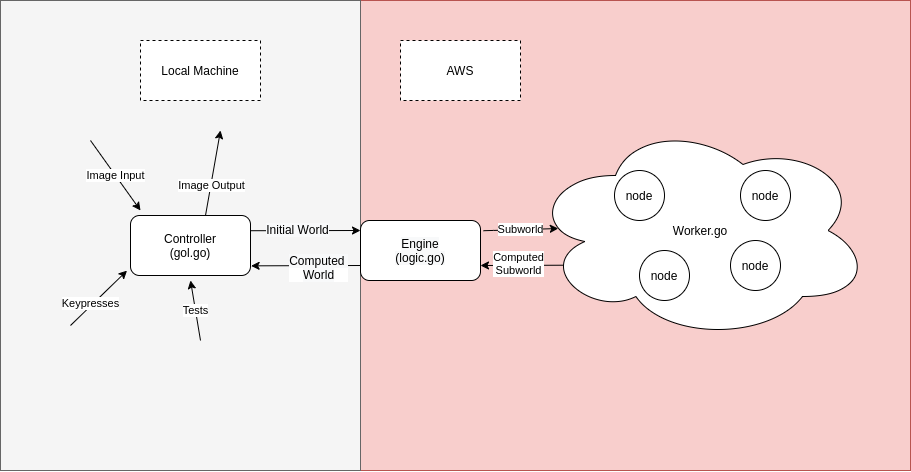

The diagram above was exported from draw.io. Its source (the exported page's mxGraphModel, read from the mxfile embedded in the PNG):
<mxGraphModel dx="1758" dy="534" grid="1" gridSize="10" guides="1" tooltips="1" connect="1" arrows="1" fold="1" page="1" pageScale="1" pageWidth="827" pageHeight="1169" math="0" shadow="0">
  <root>
    <mxCell id="0" />
    <mxCell id="1" parent="0" />
    <mxCell id="m5cYO3hW3ehCSv2aiB2f-60" value="" style="rounded=0;whiteSpace=wrap;html=1;strokeColor=#b85450;fillColor=#f8cecc;" vertex="1" parent="1">
      <mxGeometry x="110" y="60" width="550" height="470" as="geometry" />
    </mxCell>
    <mxCell id="m5cYO3hW3ehCSv2aiB2f-59" value="" style="rounded=0;whiteSpace=wrap;html=1;strokeColor=#666666;fillColor=#f5f5f5;fontColor=#333333;" vertex="1" parent="1">
      <mxGeometry x="-250" y="60" width="360" height="470" as="geometry" />
    </mxCell>
    <mxCell id="m5cYO3hW3ehCSv2aiB2f-48" value="" style="endArrow=classic;html=1;strokeColor=#000000;" edge="1" parent="1">
      <mxGeometry width="50" height="50" relative="1" as="geometry">
        <mxPoint x="329.4" y="324.66" as="sourcePoint" />
        <mxPoint x="230" y="325" as="targetPoint" />
      </mxGeometry>
    </mxCell>
    <mxCell id="m5cYO3hW3ehCSv2aiB2f-51" value="Computed&lt;br&gt;Subworld" style="edgeLabel;html=1;align=center;verticalAlign=middle;resizable=0;points=[];" vertex="1" connectable="0" parent="m5cYO3hW3ehCSv2aiB2f-48">
      <mxGeometry x="0.2311" y="-2" relative="1" as="geometry">
        <mxPoint as="offset" />
      </mxGeometry>
    </mxCell>
    <mxCell id="m5cYO3hW3ehCSv2aiB2f-1" value="Controller&lt;br&gt;(gol.go)" style="rounded=1;whiteSpace=wrap;html=1;" vertex="1" parent="1">
      <mxGeometry x="-120" y="275" width="120" height="60" as="geometry" />
    </mxCell>
    <mxCell id="m5cYO3hW3ehCSv2aiB2f-20" value="&lt;meta charset=&quot;utf-8&quot;&gt;&lt;span style=&quot;color: rgb(0, 0, 0); font-family: helvetica; font-size: 12px; font-style: normal; font-weight: 400; letter-spacing: normal; text-align: center; text-indent: 0px; text-transform: none; word-spacing: 0px; background-color: rgb(248, 249, 250); display: inline; float: none;&quot;&gt;Engine&lt;/span&gt;&lt;br style=&quot;color: rgb(0, 0, 0); font-family: helvetica; font-size: 12px; font-style: normal; font-weight: 400; letter-spacing: normal; text-align: center; text-indent: 0px; text-transform: none; word-spacing: 0px; background-color: rgb(248, 249, 250);&quot;&gt;&lt;span style=&quot;color: rgb(0, 0, 0); font-family: helvetica; font-size: 12px; font-style: normal; font-weight: 400; letter-spacing: normal; text-align: center; text-indent: 0px; text-transform: none; word-spacing: 0px; background-color: rgb(248, 249, 250); display: inline; float: none;&quot;&gt;(logic.go)&lt;/span&gt;" style="rounded=1;whiteSpace=wrap;html=1;" vertex="1" parent="1">
      <mxGeometry x="110" y="280" width="120" height="60" as="geometry" />
    </mxCell>
    <mxCell id="m5cYO3hW3ehCSv2aiB2f-22" value="" style="endArrow=classic;html=1;" edge="1" parent="1">
      <mxGeometry width="50" height="50" relative="1" as="geometry">
        <mxPoint x="-8.881784197001252e-16" y="290.22" as="sourcePoint" />
        <mxPoint x="110" y="290" as="targetPoint" />
        <Array as="points">
          <mxPoint x="-8.881784197001252e-16" y="290.22" />
        </Array>
      </mxGeometry>
    </mxCell>
    <mxCell id="m5cYO3hW3ehCSv2aiB2f-54" value="&lt;span style=&quot;font-size: 12px ; background-color: rgb(248 , 249 , 250)&quot;&gt;Initial World&lt;/span&gt;" style="edgeLabel;html=1;align=center;verticalAlign=middle;resizable=0;points=[];" vertex="1" connectable="0" parent="m5cYO3hW3ehCSv2aiB2f-22">
      <mxGeometry x="-0.1485" y="1" relative="1" as="geometry">
        <mxPoint as="offset" />
      </mxGeometry>
    </mxCell>
    <mxCell id="m5cYO3hW3ehCSv2aiB2f-24" value="Subworld" style="endArrow=classic;html=1;entryX=0.073;entryY=0.491;entryDx=0;entryDy=0;entryPerimeter=0;" edge="1" parent="1">
      <mxGeometry width="50" height="50" relative="1" as="geometry">
        <mxPoint x="233.00000000000026" y="290.2199999999999" as="sourcePoint" />
        <mxPoint x="307.82000000000016" y="288.02" as="targetPoint" />
        <Array as="points">
          <mxPoint x="233" y="290.22" />
        </Array>
      </mxGeometry>
    </mxCell>
    <mxCell id="m5cYO3hW3ehCSv2aiB2f-26" value="Local Machine" style="rounded=0;whiteSpace=wrap;html=1;dashed=1;" vertex="1" parent="1">
      <mxGeometry x="-110" y="100" width="120" height="60" as="geometry" />
    </mxCell>
    <mxCell id="m5cYO3hW3ehCSv2aiB2f-28" value="AWS" style="rounded=0;whiteSpace=wrap;html=1;dashed=1;" vertex="1" parent="1">
      <mxGeometry x="150" y="100" width="120" height="60" as="geometry" />
    </mxCell>
    <mxCell id="m5cYO3hW3ehCSv2aiB2f-29" value="Image Input" style="endArrow=classic;html=1;strokeColor=#000000;" edge="1" parent="1">
      <mxGeometry width="50" height="50" relative="1" as="geometry">
        <mxPoint x="-160" y="200" as="sourcePoint" />
        <mxPoint x="-110" y="270" as="targetPoint" />
      </mxGeometry>
    </mxCell>
    <mxCell id="m5cYO3hW3ehCSv2aiB2f-30" value="" style="endArrow=classic;html=1;strokeColor=#000000;entryX=-0.029;entryY=0.919;entryDx=0;entryDy=0;entryPerimeter=0;" edge="1" parent="1" target="m5cYO3hW3ehCSv2aiB2f-1">
      <mxGeometry width="50" height="50" relative="1" as="geometry">
        <mxPoint x="-180" y="385" as="sourcePoint" />
        <mxPoint x="-110" y="335" as="targetPoint" />
      </mxGeometry>
    </mxCell>
    <mxCell id="m5cYO3hW3ehCSv2aiB2f-57" value="Keypresses" style="edgeLabel;html=1;align=center;verticalAlign=middle;resizable=0;points=[];" vertex="1" connectable="0" parent="m5cYO3hW3ehCSv2aiB2f-30">
      <mxGeometry x="-0.2521" y="2" relative="1" as="geometry">
        <mxPoint as="offset" />
      </mxGeometry>
    </mxCell>
    <mxCell id="m5cYO3hW3ehCSv2aiB2f-32" value="Keypresses" style="rounded=0;whiteSpace=wrap;html=1;strokeColor=#FFFFFF;" vertex="1" parent="1">
      <mxGeometry x="-240" y="390" width="120" height="60" as="geometry" />
    </mxCell>
    <mxCell id="m5cYO3hW3ehCSv2aiB2f-34" value="Tests" style="endArrow=classic;html=1;strokeColor=#000000;" edge="1" parent="1">
      <mxGeometry width="50" height="50" relative="1" as="geometry">
        <mxPoint x="-50" y="400" as="sourcePoint" />
        <mxPoint x="-60" y="340" as="targetPoint" />
      </mxGeometry>
    </mxCell>
    <mxCell id="m5cYO3hW3ehCSv2aiB2f-36" value="" style="endArrow=classic;html=1;strokeColor=#000000;" edge="1" parent="1">
      <mxGeometry width="50" height="50" relative="1" as="geometry">
        <mxPoint x="-45" y="275" as="sourcePoint" />
        <mxPoint x="-30" y="190" as="targetPoint" />
      </mxGeometry>
    </mxCell>
    <mxCell id="m5cYO3hW3ehCSv2aiB2f-58" value="Image Output" style="edgeLabel;html=1;align=center;verticalAlign=middle;resizable=0;points=[];" vertex="1" connectable="0" parent="m5cYO3hW3ehCSv2aiB2f-36">
      <mxGeometry x="-0.2999" relative="1" as="geometry">
        <mxPoint as="offset" />
      </mxGeometry>
    </mxCell>
    <mxCell id="m5cYO3hW3ehCSv2aiB2f-39" value="" style="endArrow=classic;html=1;strokeColor=#000000;entryX=1.005;entryY=0.839;entryDx=0;entryDy=0;entryPerimeter=0;" edge="1" parent="1" target="m5cYO3hW3ehCSv2aiB2f-1">
      <mxGeometry width="50" height="50" relative="1" as="geometry">
        <mxPoint x="110" y="325" as="sourcePoint" />
        <mxPoint x="160" y="275" as="targetPoint" />
      </mxGeometry>
    </mxCell>
    <mxCell id="m5cYO3hW3ehCSv2aiB2f-55" value="&lt;span style=&quot;font-size: 12px ; background-color: rgb(248 , 249 , 250)&quot;&gt;Computed &lt;br&gt;World&lt;/span&gt;" style="edgeLabel;html=1;align=center;verticalAlign=middle;resizable=0;points=[];" vertex="1" connectable="0" parent="m5cYO3hW3ehCSv2aiB2f-39">
      <mxGeometry x="-0.2359" y="2" relative="1" as="geometry">
        <mxPoint as="offset" />
      </mxGeometry>
    </mxCell>
    <mxCell id="m5cYO3hW3ehCSv2aiB2f-44" value="Worker.go" style="ellipse;shape=cloud;whiteSpace=wrap;html=1;" vertex="1" parent="1">
      <mxGeometry x="280" y="180" width="340" height="220" as="geometry" />
    </mxCell>
    <mxCell id="m5cYO3hW3ehCSv2aiB2f-5" value="node" style="ellipse;whiteSpace=wrap;html=1;aspect=fixed;" vertex="1" parent="1">
      <mxGeometry x="364" y="230" width="50" height="50" as="geometry" />
    </mxCell>
    <mxCell id="m5cYO3hW3ehCSv2aiB2f-45" value="node" style="ellipse;whiteSpace=wrap;html=1;aspect=fixed;" vertex="1" parent="1">
      <mxGeometry x="389" y="310" width="50" height="50" as="geometry" />
    </mxCell>
    <mxCell id="m5cYO3hW3ehCSv2aiB2f-46" value="node" style="ellipse;whiteSpace=wrap;html=1;aspect=fixed;" vertex="1" parent="1">
      <mxGeometry x="480" y="300" width="50" height="50" as="geometry" />
    </mxCell>
    <mxCell id="m5cYO3hW3ehCSv2aiB2f-47" value="node" style="ellipse;whiteSpace=wrap;html=1;aspect=fixed;" vertex="1" parent="1">
      <mxGeometry x="490" y="230" width="50" height="50" as="geometry" />
    </mxCell>
    <mxCell id="m5cYO3hW3ehCSv2aiB2f-61" value="" style="rounded=0;whiteSpace=wrap;html=1;strokeColor=#b85450;fillColor=#f8cecc;" vertex="1" parent="1">
      <mxGeometry x="110" y="60" width="550" height="470" as="geometry" />
    </mxCell>
    <mxCell id="m5cYO3hW3ehCSv2aiB2f-62" value="" style="rounded=0;whiteSpace=wrap;html=1;strokeColor=#666666;fillColor=#f5f5f5;fontColor=#333333;" vertex="1" parent="1">
      <mxGeometry x="-250" y="60" width="360" height="470" as="geometry" />
    </mxCell>
    <mxCell id="m5cYO3hW3ehCSv2aiB2f-63" value="" style="endArrow=classic;html=1;strokeColor=#000000;" edge="1" parent="1">
      <mxGeometry width="50" height="50" relative="1" as="geometry">
        <mxPoint x="329.4" y="324.66" as="sourcePoint" />
        <mxPoint x="230" y="325" as="targetPoint" />
      </mxGeometry>
    </mxCell>
    <mxCell id="m5cYO3hW3ehCSv2aiB2f-64" value="Computed&lt;br&gt;Subworld" style="edgeLabel;html=1;align=center;verticalAlign=middle;resizable=0;points=[];" vertex="1" connectable="0" parent="m5cYO3hW3ehCSv2aiB2f-63">
      <mxGeometry x="0.2311" y="-2" relative="1" as="geometry">
        <mxPoint as="offset" />
      </mxGeometry>
    </mxCell>
    <mxCell id="m5cYO3hW3ehCSv2aiB2f-65" value="Controller&lt;br&gt;(gol.go)" style="rounded=1;whiteSpace=wrap;html=1;" vertex="1" parent="1">
      <mxGeometry x="-120" y="275" width="120" height="60" as="geometry" />
    </mxCell>
    <mxCell id="m5cYO3hW3ehCSv2aiB2f-66" value="&lt;meta charset=&quot;utf-8&quot;&gt;&lt;span style=&quot;color: rgb(0, 0, 0); font-family: helvetica; font-size: 12px; font-style: normal; font-weight: 400; letter-spacing: normal; text-align: center; text-indent: 0px; text-transform: none; word-spacing: 0px; background-color: rgb(248, 249, 250); display: inline; float: none;&quot;&gt;Engine&lt;/span&gt;&lt;br style=&quot;color: rgb(0, 0, 0); font-family: helvetica; font-size: 12px; font-style: normal; font-weight: 400; letter-spacing: normal; text-align: center; text-indent: 0px; text-transform: none; word-spacing: 0px; background-color: rgb(248, 249, 250);&quot;&gt;&lt;span style=&quot;color: rgb(0, 0, 0); font-family: helvetica; font-size: 12px; font-style: normal; font-weight: 400; letter-spacing: normal; text-align: center; text-indent: 0px; text-transform: none; word-spacing: 0px; background-color: rgb(248, 249, 250); display: inline; float: none;&quot;&gt;(logic.go)&lt;/span&gt;" style="rounded=1;whiteSpace=wrap;html=1;" vertex="1" parent="1">
      <mxGeometry x="110" y="280" width="120" height="60" as="geometry" />
    </mxCell>
    <mxCell id="m5cYO3hW3ehCSv2aiB2f-67" value="" style="endArrow=classic;html=1;" edge="1" parent="1">
      <mxGeometry width="50" height="50" relative="1" as="geometry">
        <mxPoint x="-8.881784197001252e-16" y="290.22" as="sourcePoint" />
        <mxPoint x="110" y="290" as="targetPoint" />
        <Array as="points">
          <mxPoint x="-8.881784197001252e-16" y="290.22" />
        </Array>
      </mxGeometry>
    </mxCell>
    <mxCell id="m5cYO3hW3ehCSv2aiB2f-68" value="&lt;span style=&quot;font-size: 12px ; background-color: rgb(248 , 249 , 250)&quot;&gt;Initial World&lt;/span&gt;" style="edgeLabel;html=1;align=center;verticalAlign=middle;resizable=0;points=[];" vertex="1" connectable="0" parent="m5cYO3hW3ehCSv2aiB2f-67">
      <mxGeometry x="-0.1485" y="1" relative="1" as="geometry">
        <mxPoint as="offset" />
      </mxGeometry>
    </mxCell>
    <mxCell id="m5cYO3hW3ehCSv2aiB2f-69" value="Subworld" style="endArrow=classic;html=1;entryX=0.073;entryY=0.491;entryDx=0;entryDy=0;entryPerimeter=0;" edge="1" parent="1">
      <mxGeometry width="50" height="50" relative="1" as="geometry">
        <mxPoint x="233.00000000000026" y="290.2199999999999" as="sourcePoint" />
        <mxPoint x="307.82000000000016" y="288.02" as="targetPoint" />
        <Array as="points">
          <mxPoint x="233" y="290.22" />
        </Array>
      </mxGeometry>
    </mxCell>
    <mxCell id="m5cYO3hW3ehCSv2aiB2f-70" value="Local Machine" style="rounded=0;whiteSpace=wrap;html=1;dashed=1;" vertex="1" parent="1">
      <mxGeometry x="-110" y="100" width="120" height="60" as="geometry" />
    </mxCell>
    <mxCell id="m5cYO3hW3ehCSv2aiB2f-71" value="AWS" style="rounded=0;whiteSpace=wrap;html=1;dashed=1;" vertex="1" parent="1">
      <mxGeometry x="150" y="100" width="120" height="60" as="geometry" />
    </mxCell>
    <mxCell id="m5cYO3hW3ehCSv2aiB2f-72" value="Image Input" style="endArrow=classic;html=1;strokeColor=#000000;" edge="1" parent="1">
      <mxGeometry width="50" height="50" relative="1" as="geometry">
        <mxPoint x="-160" y="200" as="sourcePoint" />
        <mxPoint x="-110" y="270" as="targetPoint" />
      </mxGeometry>
    </mxCell>
    <mxCell id="m5cYO3hW3ehCSv2aiB2f-73" value="" style="endArrow=classic;html=1;strokeColor=#000000;entryX=-0.029;entryY=0.919;entryDx=0;entryDy=0;entryPerimeter=0;" edge="1" parent="1" target="m5cYO3hW3ehCSv2aiB2f-65">
      <mxGeometry width="50" height="50" relative="1" as="geometry">
        <mxPoint x="-180" y="385" as="sourcePoint" />
        <mxPoint x="-110" y="335" as="targetPoint" />
      </mxGeometry>
    </mxCell>
    <mxCell id="m5cYO3hW3ehCSv2aiB2f-74" value="Keypresses" style="edgeLabel;html=1;align=center;verticalAlign=middle;resizable=0;points=[];" vertex="1" connectable="0" parent="m5cYO3hW3ehCSv2aiB2f-73">
      <mxGeometry x="-0.2521" y="2" relative="1" as="geometry">
        <mxPoint as="offset" />
      </mxGeometry>
    </mxCell>
    <mxCell id="m5cYO3hW3ehCSv2aiB2f-76" value="Tests" style="endArrow=classic;html=1;strokeColor=#000000;" edge="1" parent="1">
      <mxGeometry width="50" height="50" relative="1" as="geometry">
        <mxPoint x="-50" y="400" as="sourcePoint" />
        <mxPoint x="-60" y="340" as="targetPoint" />
      </mxGeometry>
    </mxCell>
    <mxCell id="m5cYO3hW3ehCSv2aiB2f-77" value="" style="endArrow=classic;html=1;strokeColor=#000000;" edge="1" parent="1">
      <mxGeometry width="50" height="50" relative="1" as="geometry">
        <mxPoint x="-45" y="275" as="sourcePoint" />
        <mxPoint x="-30" y="190" as="targetPoint" />
      </mxGeometry>
    </mxCell>
    <mxCell id="m5cYO3hW3ehCSv2aiB2f-78" value="Image Output" style="edgeLabel;html=1;align=center;verticalAlign=middle;resizable=0;points=[];" vertex="1" connectable="0" parent="m5cYO3hW3ehCSv2aiB2f-77">
      <mxGeometry x="-0.2999" relative="1" as="geometry">
        <mxPoint as="offset" />
      </mxGeometry>
    </mxCell>
    <mxCell id="m5cYO3hW3ehCSv2aiB2f-79" value="" style="endArrow=classic;html=1;strokeColor=#000000;entryX=1.005;entryY=0.839;entryDx=0;entryDy=0;entryPerimeter=0;" edge="1" parent="1" target="m5cYO3hW3ehCSv2aiB2f-65">
      <mxGeometry width="50" height="50" relative="1" as="geometry">
        <mxPoint x="110" y="325" as="sourcePoint" />
        <mxPoint x="160" y="275" as="targetPoint" />
      </mxGeometry>
    </mxCell>
    <mxCell id="m5cYO3hW3ehCSv2aiB2f-80" value="&lt;span style=&quot;font-size: 12px ; background-color: rgb(248 , 249 , 250)&quot;&gt;Computed &lt;br&gt;World&lt;/span&gt;" style="edgeLabel;html=1;align=center;verticalAlign=middle;resizable=0;points=[];" vertex="1" connectable="0" parent="m5cYO3hW3ehCSv2aiB2f-79">
      <mxGeometry x="-0.2359" y="2" relative="1" as="geometry">
        <mxPoint as="offset" />
      </mxGeometry>
    </mxCell>
    <mxCell id="m5cYO3hW3ehCSv2aiB2f-81" value="Worker.go" style="ellipse;shape=cloud;whiteSpace=wrap;html=1;" vertex="1" parent="1">
      <mxGeometry x="280" y="180" width="340" height="220" as="geometry" />
    </mxCell>
    <mxCell id="m5cYO3hW3ehCSv2aiB2f-82" value="node" style="ellipse;whiteSpace=wrap;html=1;aspect=fixed;" vertex="1" parent="1">
      <mxGeometry x="364" y="230" width="50" height="50" as="geometry" />
    </mxCell>
    <mxCell id="m5cYO3hW3ehCSv2aiB2f-83" value="node" style="ellipse;whiteSpace=wrap;html=1;aspect=fixed;" vertex="1" parent="1">
      <mxGeometry x="389" y="310" width="50" height="50" as="geometry" />
    </mxCell>
    <mxCell id="m5cYO3hW3ehCSv2aiB2f-84" value="node" style="ellipse;whiteSpace=wrap;html=1;aspect=fixed;" vertex="1" parent="1">
      <mxGeometry x="480" y="300" width="50" height="50" as="geometry" />
    </mxCell>
    <mxCell id="m5cYO3hW3ehCSv2aiB2f-85" value="node" style="ellipse;whiteSpace=wrap;html=1;aspect=fixed;" vertex="1" parent="1">
      <mxGeometry x="490" y="230" width="50" height="50" as="geometry" />
    </mxCell>
  </root>
</mxGraphModel>